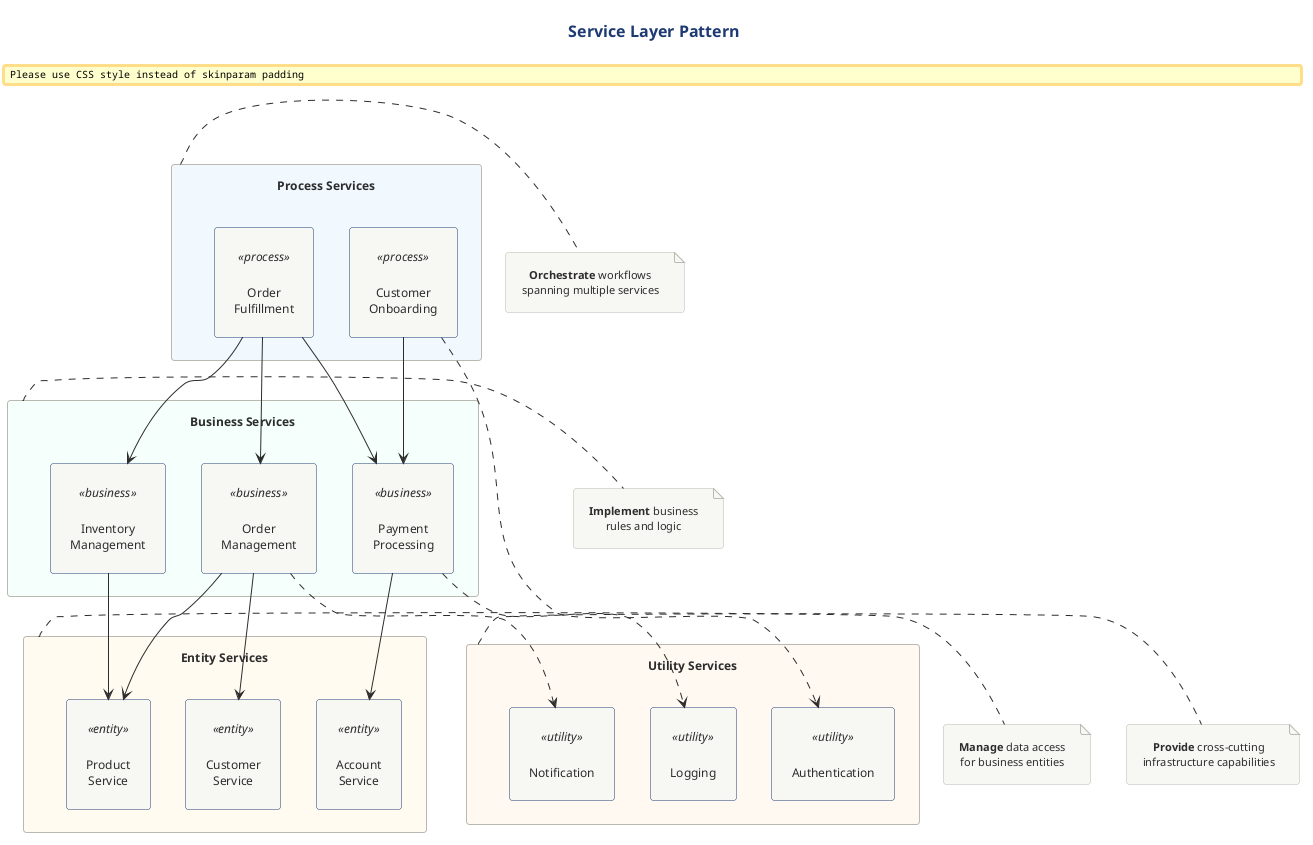

The diagram above was rendered by PlantUML. Its source (embedded in the PNG):
@startuml service-layer-pattern
!include ../../../../../../tooling/styles/plantuml/structural/component-diagram-style.iuml

!define PROCESS #4A90A4
!define BUSINESS #5BA0B4
!define ENTITY #6CB0C4
!define UTILITY #E8A838

skinparam padding 10

title Service Layer Pattern

rectangle "Process Services" as proclayer #F0F8FF {
    component "Order\nFulfillment" as fulfill <<process>>
    component "Customer\nOnboarding" as onboard <<process>>
}

rectangle "Business Services" as bizlayer #F5FFFA {
    component "Order\nManagement" as ordermgmt <<business>>
    component "Payment\nProcessing" as payment <<business>>
    component "Inventory\nManagement" as inventory <<business>>
}

rectangle "Entity Services" as entitylayer #FFFAF0 {
    component "Customer\nService" as customer <<entity>>
    component "Product\nService" as product <<entity>>
    component "Account\nService" as account <<entity>>
}

rectangle "Utility Services" as utilitylayer #FFF8F0 {
    component "Notification" as notify <<utility>>
    component "Logging" as logging <<utility>>
    component "Authentication" as auth <<utility>>
}

' Process to Business
fulfill -down-> ordermgmt
fulfill -down-> payment
fulfill -down-> inventory
onboard -down-> payment

' Business to Entity
ordermgmt -down-> customer
ordermgmt -down-> product
payment -down-> account
inventory -down-> product

' Cross-cutting utility usage
ordermgmt -[dashed]-> notify
payment -[dashed]-> logging
onboard -[dashed]-> auth

note right of proclayer
  **Orchestrate** workflows
  spanning multiple services
end note

note right of bizlayer
  **Implement** business
  rules and logic
end note

note right of entitylayer
  **Manage** data access
  for business entities
end note

note right of utilitylayer
  **Provide** cross-cutting
  infrastructure capabilities
end note

@enduml